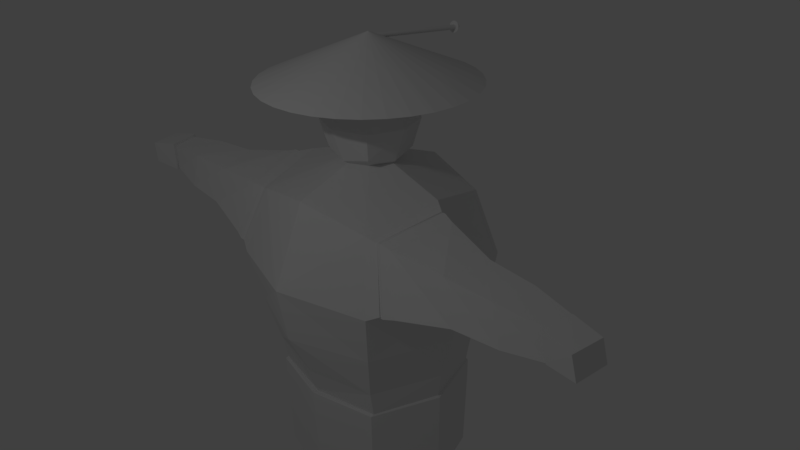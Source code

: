 # Source: Peng_Xianwen_Zombie_Student.blend  (saved by Blender 2.77.0; exported with 4.5.12 LTS)
import bpy
from mathutils import Matrix  # noqa: F401  (used for matrix-valued properties, if any)

bpy.ops.wm.read_factory_settings(use_empty=True)
scene = bpy.context.scene
scene.name = 'Scene'

# ---- collections
col_collection_1 = bpy.data.collections.new('Collection 1'); scene.collection.children.link(col_collection_1)

# ---- materials (node trees are filled in below, after node groups)
mat_material = bpy.data.materials.new('Material')
mat_material.alpha_threshold = 0.0
mat_material.use_transparent_shadow = False
mat_material.preview_render_type = 'FLAT'
mat_material.roughness = 0.5
mat_material.line_color = (0.0, 0.0, 0.0, 1.0)

# ---- material node trees

# ---- world
world_world = bpy.data.worlds.new('World'); scene.world = world_world
world_world.color = (0.05088, 0.05088, 0.05088)
world_world.use_sun_shadow = False
world_world.sun_shadow_jitter_overblur = 0.0
world_world.cycles.sampling_method = 'MANUAL'

# ---- cameras
cam_camera = bpy.data.cameras.new('Camera')
cam_camera.clip_end = 100.0
cam_camera.lens = 35.0
cam_camera.sensor_width = 32.0
cam_camera.sensor_height = 18.0
cam_camera.ortho_scale = 7.314
cam_camera.dof.focus_distance = 0.0
cam_camera.dof.aperture_fstop = 128.0

# ---- lights
light_lamp = bpy.data.lights.new('Lamp', 'POINT')
light_lamp.transmission_factor = 0.0
light_lamp.cutoff_distance = 30.0
light_lamp.energy = 100.0
light_lamp.shadow_buffer_clip_start = 1.001
light_lamp.shadow_soft_size = 0.1
light_lamp.shadow_maximum_resolution = 0.006
light_lamp.use_absolute_resolution = True

# ---- meshes
me_cube = bpy.data.meshes.new('Cube')
me_cube.from_pydata([(0.0006511, -0.006847, 1.622), (0.0006511, 0.8541, 1.534), (0.004625, -0.00701, 1.622), (0.004625, 0.854, 1.535), (0.008446, -0.007494, 1.624), (0.008446, 0.8535, 1.536), (0.01197, -0.008279, 1.625), (0.01197, 0.8527, 1.538), (0.01505, -0.009336, 1.628), (0.01505, 0.8516, 1.54), (0.01759, -0.01062, 1.63), (0.01759, 0.8503, 1.543), (0.01947, -0.01209, 1.634), (0.01947, 0.8489, 1.546), (0.02063, -0.01369, 1.637), (0.02063, 0.8473, 1.549), (0.02102, -0.01534, 1.641), (0.02102, 0.8456, 1.553), (0.02063, -0.017, 1.644), (0.02063, 0.844, 1.557), (0.01947, -0.0186, 1.648), (0.01947, 0.8424, 1.56), (0.01759, -0.02007, 1.651), (0.01759, 0.8409, 1.563), (0.01505, -0.02135, 1.654), (0.01505, 0.8396, 1.566), (0.01197, -0.02241, 1.656), (0.01197, 0.8386, 1.568), (0.008446, -0.0232, 1.658), (0.008446, 0.8378, 1.57), (0.004625, -0.02368, 1.659), (0.004625, 0.8373, 1.571), (0.0006511, -0.02384, 1.659), (0.0006511, 0.8371, 1.572), (-0.003323, -0.02368, 1.659), (-0.003323, 0.8373, 1.571), (-0.007144, -0.0232, 1.658), (-0.007144, 0.8378, 1.57), (-0.01067, -0.02241, 1.656), (-0.01067, 0.8386, 1.568), (-0.01375, -0.02135, 1.654), (-0.01375, 0.8396, 1.566), (-0.01629, -0.02007, 1.651), (-0.01629, 0.8409, 1.563), (-0.01817, -0.0186, 1.648), (-0.01817, 0.8424, 1.56), (-0.01933, -0.017, 1.644), (-0.01933, 0.844, 1.557), (-0.01972, -0.01534, 1.641), (-0.01972, 0.8456, 1.553), (-0.01933, -0.01369, 1.637), (-0.01933, 0.8473, 1.549), (-0.01817, -0.01209, 1.634), (-0.01817, 0.8489, 1.546), (-0.01629, -0.01062, 1.63), (-0.01629, 0.8503, 1.543), (-0.01375, -0.009336, 1.628), (-0.01375, 0.8516, 1.54), (-0.01067, -0.008279, 1.625), (-0.01067, 0.8527, 1.538), (-0.007144, -0.007494, 1.624), (-0.007144, 0.8535, 1.536), (-0.003323, -0.00701, 1.622), (-0.003323, 0.854, 1.535), (2.409e-07, 0.7946, 1.337), (0.155, 0.7793, 1.337), (0.3041, 0.7341, 1.337), (0.4414, 0.6607, 1.337), (0.5619, 0.5619, 1.337), (0.6607, 0.4414, 1.337), (0.7341, 0.3041, 1.337), (0.7793, 0.155, 1.337), (0.7946, 5.862e-08, 1.337), (0.003984, 1.425e-07, 1.676), (0.7793, -0.155, 1.337), (0.7341, -0.3041, 1.337), (0.6607, -0.4414, 1.337), (0.5619, -0.5619, 1.337), (0.4414, -0.6607, 1.337), (0.3041, -0.7341, 1.337), (0.155, -0.7793, 1.337), (-2.584e-07, -0.7946, 1.337), (-0.155, -0.7793, 1.337), (-0.3041, -0.7341, 1.337), (-0.4414, -0.6607, 1.337), (-0.5619, -0.5619, 1.337), (-0.6607, -0.4414, 1.337), (-0.7341, -0.3041, 1.337), (-0.7793, -0.155, 1.337), (-0.7946, 7.669e-07, 1.337), (-0.7793, 0.155, 1.337), (-0.7341, 0.3041, 1.337), (-0.6607, 0.4414, 1.337), (-0.5619, 0.5619, 1.337), (-0.4414, 0.6607, 1.337), (-0.3041, 0.7341, 1.337), (-0.155, 0.7793, 1.337), (-0.3458, 0.0, 1.073), (0.0, 0.3458, 1.073), (0.3458, 0.0, 1.073), (0.0, -0.3458, 1.073), (0.0, 0.0, 0.6611), (0.0, 0.0, 1.419), (-0.2525, -0.2525, 1.073), (-0.2525, 0.0, 1.326), (-0.2525, 0.2525, 1.073), (-0.2525, 0.0, 0.8208), (0.0, 0.2525, 1.326), (0.2525, 0.2525, 1.073), (0.0, 0.2525, 0.8208), (0.2525, 0.0, 1.326), (0.2525, -0.2525, 1.073), (0.2525, 0.0, 0.8208), (0.0, -0.2525, 1.326), (0.0, -0.2525, 0.8208), (-0.2086, -0.2086, 0.8647), (-0.2086, -0.2086, 1.282), (-0.2086, 0.2086, 0.8647), (-0.2086, 0.2086, 1.282), (0.2086, -0.2086, 0.8647), (0.2086, -0.2086, 1.282), (0.2086, 0.2086, 0.8647), (0.2086, 0.2086, 1.282), (0.9125, -2.791e-07, 0.0375), (0.148, -0.2573, -1.121), (0.717, -7.451e-08, -0.7295), (0.651, 0.651, 0.02172), (0.6708, -0.6708, 0.01737), (0.4282, 0.2194, -1.126), (0.4282, -0.2315, -1.126), (0.5097, -0.4854, -0.9342), (0.6611, -3.401e-07, 0.6611), (0.5097, 0.484, -0.9342), (0.5225, 0.5226, -0.7355), (0.5225, -0.5226, -0.7355), (0.5278, 0.5278, 0.5278), (0.5347, -0.5347, 0.5347), (0.6812, -5.363e-08, -0.9265), (0.148, 0.2403, -1.121), (0.4912, -0.001814, -1.121), (0.1057, -0.003052, -1.126), (0.1586, -0.1988, -1.817), (0.4195, 0.183, -1.821), (0.4195, -0.1969, -1.821), (0.1586, 0.1786, -1.817), (0.4572, -0.001775, -1.817), (0.1162, -0.003013, -1.821), (0.1377, -0.2578, -1.981), (0.4352, 0.2226, -1.985), (0.4407, -0.2555, -1.987), (0.1428, 0.2176, -1.98), (0.4802, -0.001545, -1.981), (0.09252, -0.003014, -1.985), (0.1459, -0.2597, -2.101), (0.4219, 0.2192, -2.099), (0.4321, -0.2576, -2.106), (0.1555, 0.2151, -2.096), (0.4347, -0.001507, -2.107), (0.1593, -0.01075, -2.101), (0.1831, -0.3831, -2.024), (0.3977, -0.3812, -2.03), (0.183, -0.3831, -2.106), (0.3976, -0.3812, -2.111), (0.2271, -0.4413, -2.063), (0.3547, -0.4402, -2.066), (0.2271, -0.4413, -2.112), (0.3763, -0.448, -2.106), (0.8194, -1.638e-07, -0.3767), (0.599, 0.599, -0.3801), (0.599, -0.599, -0.3801), (0.5103, -0.5104, -0.9442), (0.5103, 0.5104, -0.9442), (0.7012, -5.959e-08, -0.9374), (0.5103, -0.5104, -0.9442), (0.5103, 0.5104, -0.9442), (0.7012, -5.958e-08, -0.9374), (0.5103, -0.5104, -1.061), (0.5103, 0.5104, -1.061), (0.7012, -5.95e-08, -1.055), (0.4952, -0.4954, -1.724), (0.4952, 0.4954, -1.724), (0.685, -5.942e-08, -1.72), (0.9555, -0.1015, 0.104), (0.775, -0.6397, 0.07919), (0.7735, -0.07722, 0.6417), (0.6064, -0.5104, 0.5104), (0.9561, -0.09375, 0.09375), (0.7755, -0.6319, 0.06944), (0.7755, -0.06944, 0.6319), (0.6227, -0.5104, 0.5104), (0.9773, -0.09375, 0.09375), (0.7968, -0.6319, 0.06944), (0.7968, -0.06944, 0.6319), (0.6586, -0.5182, 0.5199), (1.043, -0.1129, 0.1129), (0.8929, -0.6148, 0.09871), (0.8771, -0.08864, 0.607), (0.733, -0.5064, 0.5054), (1.399, -0.1816, 0.1816), (1.3, -0.5329, 0.1883), (1.285, -0.1781, 0.5242), (1.194, -0.4945, 0.4927), (1.766, -0.2067, 0.2162), (1.655, -0.4994, 0.1941), (1.656, -0.1951, 0.5012), (1.565, -0.4848, 0.4788), (2.039, -0.2383, 0.2765), (1.988, -0.4338, 0.229), (2.009, -0.2534, 0.4569), (1.961, -0.4289, 0.4417), (1.951, -0.452, 0.2245), (1.924, -0.4767, 0.4457), (1.985, -0.2183, 0.2555), (1.958, -0.243, 0.4678), (2.185, -0.4891, 0.2366), (2.157, -0.5139, 0.4214), (2.219, -0.2554, 0.2635), (2.192, -0.2802, 0.4394), (-2.075e-11, 1.192e-07, -0.7891), (2.235e-08, -2.262e-07, 0.875), (-0.9125, -2.79e-07, 0.0375), (1.628e-08, -0.8906, 0.04687), (-0.148, -0.2573, -1.121), (-2.087e-10, 0.8906, 0.04687), (-0.699, -0.007772, -0.7237), (2.904e-21, 0.6486, -0.7349), (-0.6351, 0.6433, 0.02768), (0.01797, -0.6564, -0.7272), (-0.6708, -0.6708, 0.01737), (-0.4282, 0.2194, -1.126), (-0.4282, -0.2315, -1.126), (-0.5097, -0.4854, -0.9342), (-0.6611, -3.4e-07, 0.6611), (1.259e-09, 0.6389, 0.6389), (1.747e-08, -0.6389, 0.6389), (-0.5097, 0.484, -0.9342), (-0.5225, 0.5226, -0.7355), (-0.5225, -0.5226, -0.7355), (-1.023e-09, -0.5927, -0.9354), (5.322e-10, 0.5893, -0.9354), (-0.5278, 0.5278, 0.5278), (-0.5347, -0.5347, 0.5347), (-0.6812, -5.363e-08, -0.9265), (-8.746e-21, 1.134e-07, -0.942), (-0.148, 0.2403, -1.121), (-0.4912, -0.001814, -1.121), (-0.1057, -0.003052, -1.126), (-0.1586, -0.1988, -1.817), (-0.4195, 0.183, -1.821), (-0.4195, -0.1969, -1.821), (-0.1586, 0.1786, -1.817), (-0.4572, -0.001775, -1.817), (-0.1162, -0.003013, -1.821), (-0.1377, -0.2578, -1.981), (-0.4352, 0.2226, -1.985), (-0.4407, -0.2555, -1.987), (-0.1428, 0.2176, -1.98), (-0.4802, -0.001545, -1.981), (-0.09252, -0.003014, -1.985), (-0.1459, -0.2597, -2.101), (-0.4219, 0.2192, -2.099), (-0.4321, -0.2576, -2.106), (-0.1555, 0.2151, -2.096), (-0.4347, -0.001507, -2.107), (-0.1376, -0.002976, -2.109), (-0.1831, -0.3831, -2.024), (-0.3977, -0.3812, -2.03), (-0.183, -0.3831, -2.106), (-0.3976, -0.3812, -2.111), (-0.2271, -0.4413, -2.063), (-0.3547, -0.4402, -2.066), (-0.2271, -0.4413, -2.112), (-0.3547, -0.4402, -2.115), (-0.8194, -1.637e-07, -0.3767), (2.329e-09, -0.8194, -0.3767), (-2.937e-10, 0.8194, -0.3767), (-0.599, 0.599, -0.3801), (-0.599, -0.599, -0.3801), (-0.5103, -0.5104, -0.9442), (-0.5103, 0.5104, -0.9442), (0.0, -0.6361, -0.938), (0.0, 0.6361, -0.938), (-0.7012, -5.959e-08, -0.9374), (-2.186e-21, 1.192e-07, -0.9435), (-0.5103, -0.5104, -0.9442), (-0.5103, 0.5104, -0.9442), (0.0, -0.6361, -0.938), (0.0, 0.6361, -0.938), (-0.7012, -5.958e-08, -0.9374), (1.722e-10, 1.192e-07, -0.9435), (-0.5103, -0.5104, -1.061), (-0.5103, 0.5104, -1.061), (1.583e-09, -0.6361, -1.032), (2.933e-09, 0.6361, -1.032), (-0.7012, -5.95e-08, -1.055), (4.186e-09, 1.193e-07, -1.061), (-0.4952, -0.4954, -1.724), (-0.4952, 0.4954, -1.724), (5.718e-09, -0.6076, -1.759), (6.471e-09, 0.6076, -1.759), (-0.685, -5.942e-08, -1.72), (1.377e-08, 1.195e-07, -1.724), (-0.9398, -0.09375, 0.09375), (-0.7592, -0.6319, 0.06944), (-0.7592, -0.06944, 0.6319), (-0.6064, -0.5104, 0.5104), (-0.9561, -0.09375, 0.09375), (-0.7755, -0.6319, 0.06944), (-0.7755, -0.06944, 0.6319), (-0.6227, -0.5104, 0.5104), (-0.9773, -0.09375, 0.09375), (-0.7968, -0.6319, 0.06944), (-0.7968, -0.06944, 0.6319), (-0.644, -0.5104, 0.5104), (-1.043, -0.1129, 0.1129), (-0.8771, -0.607, 0.08864), (-0.8771, -0.08864, 0.607), (-0.733, -0.5064, 0.5054), (-1.399, -0.1816, 0.1816), (-1.285, -0.5252, 0.1772), (-1.285, -0.1781, 0.5242), (-1.18, -0.4868, 0.4818), (-1.751, -0.1989, 0.2037), (-1.655, -0.4994, 0.1941), (-1.656, -0.1951, 0.5012), (-1.565, -0.4848, 0.4788), (-2.031, -0.239, 0.263), (-1.984, -0.4379, 0.239), (-2.003, -0.2622, 0.4657), (-1.976, -0.4449, 0.4438), (-1.988, -0.452, 0.2245), (-1.96, -0.4767, 0.4671), (-2.022, -0.2183, 0.2555), (-1.994, -0.243, 0.4893), (-2.247, -0.4891, 0.2366), (-2.219, -0.5139, 0.4214), (-2.281, -0.2554, 0.2635), (-2.253, -0.2802, 0.4394), (0.002028, 0.8205, 1.515), (0.01048, 0.8207, 1.515), (0.01861, 0.8211, 1.518), (0.02609, 0.8217, 1.522), (0.03265, 0.8226, 1.527), (0.03802, 0.8236, 1.534), (0.04201, 0.8248, 1.541), (0.04445, 0.8261, 1.549), (0.04526, 0.8275, 1.557), (0.001928, 0.887, 1.552), (0.04441, 0.8288, 1.566), (0.04192, 0.8301, 1.574), (0.03789, 0.8313, 1.581), (0.03249, 0.8324, 1.588), (0.0259, 0.8333, 1.593), (0.0184, 0.8339, 1.597), (0.01026, 0.8343, 1.599), (0.001799, 0.8344, 1.6), (-0.006657, 0.8343, 1.599), (-0.01478, 0.8339, 1.597), (-0.02227, 0.8333, 1.593), (-0.02882, 0.8324, 1.588), (-0.0342, 0.8313, 1.581), (-0.03818, 0.8301, 1.574), (-0.04063, 0.8288, 1.566), (-0.04144, 0.8275, 1.557), (-0.04058, 0.8261, 1.549), (-0.03809, 0.8248, 1.541), (-0.03407, 0.8236, 1.533), (-0.02866, 0.8226, 1.527), (-0.02208, 0.8217, 1.522), (-0.01457, 0.8211, 1.518), (-0.006431, 0.8207, 1.515)], [], [(0, 1, 3, 2), (2, 3, 5, 4), (4, 5, 7, 6), (6, 7, 9, 8), (8, 9, 11, 10), (10, 11, 13, 12), (12, 13, 15, 14), (14, 15, 17, 16), (16, 17, 19, 18), (18, 19, 21, 20), (20, 21, 23, 22), (22, 23, 25, 24), (24, 25, 27, 26), (26, 27, 29, 28), (28, 29, 31, 30), (30, 31, 33, 32), (32, 33, 35, 34), (34, 35, 37, 36), (36, 37, 39, 38), (38, 39, 41, 40), (40, 41, 43, 42), (42, 43, 45, 44), (44, 45, 47, 46), (46, 47, 49, 48), (48, 49, 51, 50), (50, 51, 53, 52), (52, 53, 55, 54), (54, 55, 57, 56), (56, 57, 59, 58), (58, 59, 61, 60), (3, 1, 63, 61, 59, 57, 55, 53, 51, 49, 47, 45, 43, 41, 39, 37, 35, 33, 31, 29, 27, 25, 23, 21, 19, 17, 15, 13, 11, 9, 7, 5), (60, 61, 63, 62), (62, 63, 1, 0), (0, 2, 4, 6, 8, 10, 12, 14, 16, 18, 20, 22, 24, 26, 28, 30, 32, 34, 36, 38, 40, 42, 44, 46, 48, 50, 52, 54, 56, 58, 60, 62), (64, 73, 65), (65, 73, 66), (66, 73, 67), (67, 73, 68), (68, 73, 69), (69, 73, 70), (70, 73, 71), (71, 73, 72), (72, 73, 74), (74, 73, 75), (75, 73, 76), (76, 73, 77), (77, 73, 78), (78, 73, 79), (79, 73, 80), (80, 73, 81), (81, 73, 82), (82, 73, 83), (83, 73, 84), (84, 73, 85), (85, 73, 86), (86, 73, 87), (87, 73, 88), (88, 73, 89), (89, 73, 90), (90, 73, 91), (91, 73, 92), (92, 73, 93), (93, 73, 94), (94, 73, 95), (95, 73, 96), (96, 73, 64), (64, 65, 66, 67, 68, 69, 70, 71, 72, 74, 75, 76, 77, 78, 79, 80, 81, 82, 83, 84, 85, 86, 87, 88, 89, 90, 91, 92, 93, 94, 95, 96), (97, 103, 116, 104), (97, 104, 118, 105), (97, 105, 117, 106), (97, 106, 115, 103), (98, 105, 118, 107), (98, 107, 122, 108), (98, 108, 121, 109), (98, 109, 117, 105), (99, 108, 122, 110), (99, 110, 120, 111), (99, 111, 119, 112), (99, 112, 121, 108), (100, 111, 120, 113), (100, 113, 116, 103), (100, 103, 115, 114), (100, 114, 119, 111), (101, 114, 115, 106), (101, 106, 117, 109), (101, 109, 121, 112), (101, 112, 119, 114), (102, 113, 120, 110), (102, 110, 122, 107), (102, 107, 118, 104), (102, 104, 116, 113), (125, 134, 130, 137), (129, 124, 141, 143), (138, 128, 142, 144), (219, 131, 135, 233), (130, 238, 124, 129), (132, 137, 139, 128), (219, 234, 136, 131), (167, 125, 133, 168), (123, 126, 135, 131), (123, 131, 184, 182), (167, 169, 134, 125), (274, 227, 134, 169), (221, 127, 136, 234), (225, 133, 132, 239), (133, 125, 137, 132), (238, 243, 140, 124), (239, 132, 128, 138), (137, 130, 129, 139), (243, 239, 138, 140), (223, 233, 135, 126), (275, 168, 133, 225), (134, 227, 238, 130), (146, 144, 150, 152), (143, 141, 147, 149), (128, 139, 145, 142), (124, 140, 146, 141), (139, 129, 143, 145), (140, 138, 144, 146), (150, 148, 154, 156), (148, 151, 157, 154), (141, 146, 152, 147), (145, 143, 149, 151), (142, 145, 151, 148), (144, 142, 148, 150), (158, 156, 154, 157), (158, 157, 155, 153), (155, 149, 160, 162), (152, 150, 156, 158), (147, 152, 158, 153), (151, 149, 155, 157), (162, 160, 164, 166), (149, 147, 159, 160), (147, 153, 161, 159), (153, 155, 162, 161), (164, 163, 165, 166), (161, 162, 166, 165), (159, 161, 165, 163), (160, 159, 163, 164), (223, 126, 168, 275), (221, 274, 169, 127), (123, 127, 169, 167), (123, 167, 168, 126), (132, 137, 172, 171), (130, 238, 280, 170), (130, 137, 172, 170), (132, 239, 281, 171), (171, 281, 287, 174), (171, 172, 175, 174), (170, 280, 286, 173), (170, 172, 175, 173), (173, 175, 178, 176), (174, 287, 293, 177), (174, 175, 178, 177), (173, 286, 292, 176), (177, 293, 299, 180), (177, 178, 181, 180), (176, 292, 298, 179), (176, 178, 181, 179), (185, 183, 187, 189), (127, 123, 182, 183), (131, 136, 185, 184), (136, 127, 183, 185), (188, 189, 193, 192), (182, 184, 188, 186), (184, 185, 189, 188), (183, 182, 186, 187), (193, 191, 195, 197), (187, 186, 190, 191), (189, 187, 191, 193), (186, 188, 192, 190), (194, 196, 200, 198), (190, 192, 196, 194), (192, 193, 197, 196), (191, 190, 194, 195), (200, 201, 205, 204), (196, 197, 201, 200), (195, 194, 198, 199), (197, 195, 199, 201), (205, 203, 207, 209), (199, 198, 202, 203), (201, 199, 203, 205), (198, 200, 204, 202), (206, 208, 209, 207), (202, 204, 208, 206), (204, 205, 209, 208), (203, 202, 206, 207), (211, 213, 212, 210), (213, 217, 216, 212), (217, 215, 214, 216), (215, 211, 210, 214), (210, 212, 216, 214), (215, 217, 213, 211), (224, 242, 231, 237), (218, 243, 239, 225), (230, 249, 247, 222), (244, 250, 248, 229), (219, 233, 240, 232), (231, 230, 222, 238), (235, 229, 245, 242), (219, 232, 241, 234), (273, 276, 236, 224), (220, 232, 240, 226), (220, 302, 304, 232), (273, 224, 237, 277), (274, 277, 237, 227), (221, 234, 241, 228), (225, 239, 235, 236), (236, 235, 242, 224), (238, 222, 246, 243), (239, 244, 229, 235), (242, 245, 230, 231), (243, 246, 244, 239), (223, 226, 240, 233), (275, 225, 236, 276), (227, 238, 243, 218), (237, 231, 238, 227), (252, 258, 256, 250), (249, 255, 253, 247), (229, 248, 251, 245), (222, 247, 252, 246), (245, 251, 249, 230), (246, 252, 250, 244), (256, 262, 260, 254), (254, 260, 263, 257), (247, 253, 258, 252), (251, 257, 255, 249), (248, 254, 257, 251), (250, 256, 254, 248), (264, 263, 260, 262), (264, 259, 261, 263), (261, 268, 266, 255), (258, 264, 262, 256), (253, 259, 264, 258), (257, 263, 261, 255), (268, 272, 270, 266), (255, 266, 265, 253), (253, 265, 267, 259), (259, 267, 268, 261), (270, 272, 271, 269), (267, 271, 272, 268), (265, 269, 271, 267), (266, 270, 269, 265), (223, 275, 276, 226), (221, 228, 277, 274), (220, 273, 277, 228), (220, 226, 276, 273), (235, 279, 282, 242), (231, 278, 280, 238), (239, 281, 283, 243), (231, 278, 282, 242), (238, 280, 283, 243), (235, 279, 281, 239), (279, 285, 287, 281), (279, 285, 288, 282), (278, 284, 286, 280), (278, 284, 288, 282), (280, 286, 289, 283), (281, 287, 289, 283), (284, 290, 294, 288), (286, 292, 295, 289), (287, 293, 295, 289), (285, 291, 293, 287), (285, 291, 294, 288), (284, 290, 292, 286), (291, 297, 299, 293), (291, 297, 300, 294), (290, 296, 298, 292), (290, 296, 300, 294), (292, 298, 301, 295), (293, 299, 301, 295), (305, 309, 307, 303), (228, 303, 302, 220), (232, 304, 305, 241), (241, 305, 303, 228), (308, 312, 313, 309), (302, 306, 308, 304), (304, 308, 309, 305), (303, 307, 306, 302), (313, 317, 315, 311), (307, 311, 310, 306), (309, 313, 311, 307), (306, 310, 312, 308), (314, 318, 320, 316), (310, 314, 316, 312), (312, 316, 317, 313), (311, 315, 314, 310), (320, 324, 325, 321), (316, 320, 321, 317), (315, 319, 318, 314), (317, 321, 319, 315), (325, 329, 327, 323), (319, 323, 322, 318), (321, 325, 323, 319), (318, 322, 324, 320), (326, 327, 329, 328), (322, 326, 328, 324), (324, 328, 329, 325), (323, 327, 326, 322), (331, 330, 332, 333), (333, 332, 336, 337), (337, 336, 334, 335), (335, 334, 330, 331), (330, 334, 336, 332), (335, 331, 333, 337), (338, 347, 339), (339, 347, 340), (340, 347, 341), (341, 347, 342), (342, 347, 343), (343, 347, 344), (344, 347, 345), (345, 347, 346), (346, 347, 348), (348, 347, 349), (349, 347, 350), (350, 347, 351), (351, 347, 352), (352, 347, 353), (353, 347, 354), (354, 347, 355), (355, 347, 356), (356, 347, 357), (357, 347, 358), (358, 347, 359), (359, 347, 360), (360, 347, 361), (361, 347, 362), (362, 347, 363), (363, 347, 364), (364, 347, 365), (365, 347, 366), (366, 347, 367), (367, 347, 368), (368, 347, 369), (369, 347, 370), (370, 347, 338), (338, 339, 340, 341, 342, 343, 344, 345, 346, 348, 349, 350, 351, 352, 353, 354, 355, 356, 357, 358, 359, 360, 361, 362, 363, 364, 365, 366, 367, 368, 369, 370), (298, 301, 299, 180, 181, 179)])
_uv = me_cube.uv_layers.new(name='UVMap')
_uv.uv.foreach_set('vector', [0.0, 0.0, 0.0, 0.0, 0.0, 0.0, 0.0, 0.0, 0.0, 0.0, 0.0, 0.0, 0.0, 0.0, 0.0, 0.0, 0.0, 0.0, 0.0, 0.0, 0.0, 0.0, 0.0, 0.0, 0.0, 0.0, 0.0, 0.0, 0.0, 0.0, 0.0, 0.0, 0.0, 0.0, 0.0, 0.0, 0.0, 0.0, 0.0, 0.0, 0.0, 0.0, 0.0, 0.0, 0.0, 0.0, 0.0, 0.0, 0.0, 0.0, 0.0, 0.0, 0.0, 0.0, 0.0, 0.0, 0.0, 0.0, 0.0, 0.0, 0.0, 0.0, 0.0, 0.0, 0.0, 0.0, 0.0, 0.0, 0.0, 0.0, 0.0, 0.0, 0.0, 0.0, 0.0, 0.0, 0.0, 0.0, 0.0, 0.0, 0.0, 0.0, 0.0, 0.0, 0.0, 0.0, 0.0, 0.0, 0.0, 0.0, 0.0, 0.0, 0.0, 0.0, 0.0, 0.0, 0.0, 0.0, 0.0, 0.0, 0.0, 0.0, 0.0, 0.0, 0.0, 0.0, 0.0, 0.0, 0.0, 0.0, 0.0, 0.0, 0.0, 0.0, 0.0, 0.0, 0.0, 0.0, 0.0, 0.0, 0.0, 0.0, 0.0, 0.0, 0.0, 0.0, 0.0, 0.0, 0.0, 0.0, 0.0, 0.0, 0.0, 0.0, 0.0, 0.0, 0.0, 0.0, 0.0, 0.0, 0.0, 0.0, 0.0, 0.0, 0.0, 0.0, 0.0, 0.0, 0.0, 0.0, 0.0, 0.0, 0.0, 0.0, 0.0, 0.0, 0.0, 0.0, 0.0, 0.0, 0.0, 0.0, 0.0, 0.0, 0.0, 0.0, 0.0, 0.0, 0.0, 0.0, 0.0, 0.0, 0.0, 0.0, 0.0, 0.0, 0.0, 0.0, 0.0, 0.0, 0.0, 0.0, 0.0, 0.0, 0.0, 0.0, 0.0, 0.0, 0.0, 0.0, 0.0, 0.0, 0.0, 0.0, 0.0, 0.0, 0.0, 0.0, 0.0, 0.0, 0.0, 0.0, 0.0, 0.0, 0.0, 0.0, 0.0, 0.0, 0.0, 0.0, 0.0, 0.0, 0.0, 0.0, 0.0, 0.0, 0.0, 0.0, 0.0, 0.0, 0.0, 0.0, 0.0, 0.0, 0.0, 0.0, 0.0, 0.0, 0.0, 0.0, 0.0, 0.0, 0.0, 0.0, 0.0, 0.0, 0.0, 0.0, 0.0, 0.0, 0.0, 0.0, 0.0, 0.0, 0.0, 0.0, 0.0, 0.0, 0.0, 0.0, 0.0, 0.0, 0.0, 0.0, 0.0, 0.0, 0.0, 0.0, 0.0, 0.0, 0.0, 0.0, 0.0, 0.0, 0.0, 0.0, 0.0, 0.0, 0.0, 0.0, 0.0, 0.0, 0.0, 0.0, 0.0, 0.0, 0.0, 0.0, 0.0, 0.0, 0.0, 0.0, 0.0, 0.0, 0.0, 0.0, 0.0, 0.0, 0.0, 0.0, 0.0, 0.0, 0.0, 0.0, 0.0, 0.0, 0.0, 0.0, 0.0, 0.0, 0.0, 0.0, 0.0, 0.0, 0.0, 0.0, 0.0, 0.0, 0.0, 0.0, 0.0, 0.0, 0.0, 0.0, 0.0, 0.0, 0.0, 0.0, 0.0, 0.0, 0.0, 0.0, 0.0, 0.0, 0.0, 0.0, 0.0, 0.0, 0.0, 0.0, 0.0, 0.0, 0.0, 0.0, 0.0, 0.0, 0.0, 0.0, 0.0, 0.0, 0.0, 0.0, 0.0, 0.0, 0.0, 0.0, 0.0, 0.0, 0.0, 0.0, 0.0, 0.0, 0.0, 0.0, 0.0, 0.0, 0.0, 0.0, 0.0, 0.0, 0.0, 0.0, 0.0, 0.0, 0.0, 0.0, 0.0, 0.0, 0.0, 0.0, 0.0, 0.0, 0.0, 0.0, 0.0, 0.0, 0.0, 0.0, 0.0, 0.0, 0.0, 0.0, 0.0, 0.0, 0.1416, 0.6252, 0.1208, 0.5067, 0.1631, 0.6192, 0.1631, 0.6192, 0.1208, 0.5067, 0.1832, 0.6094, 0.1832, 0.6094, 0.1208, 0.5067, 0.201, 0.596, 0.201, 0.596, 0.1208, 0.5067, 0.2161, 0.5796, 0.2161, 0.5796, 0.1208, 0.5067, 0.2279, 0.5607, 0.2279, 0.5607, 0.1208, 0.5067, 0.236, 0.5399, 0.236, 0.5399, 0.1208, 0.5067, 0.2401, 0.5179, 0.2401, 0.5179, 0.1208, 0.5067, 0.2401, 0.4956, 0.2401, 0.4956, 0.1208, 0.5067, 0.236, 0.4737, 0.236, 0.4737, 0.1208, 0.5067, 0.2279, 0.4529, 0.2279, 0.4529, 0.1208, 0.5067, 0.2161, 0.434, 0.2161, 0.434, 0.1208, 0.5067, 0.201, 0.4176, 0.201, 0.4176, 0.1208, 0.5067, 0.1832, 0.4042, 0.1832, 0.4042, 0.1208, 0.5067, 0.1631, 0.3943, 0.1631, 0.3943, 0.1208, 0.5067, 0.1416, 0.3884, 0.1416, 0.3884, 0.1208, 0.5067, 0.1194, 0.3864, 0.0793, 0.3938, 0.1208, 0.5067, 0.05912, 0.4034, 0.05912, 0.4034, 0.1208, 0.5067, 0.04105, 0.4164, 0.04105, 0.4164, 0.1208, 0.5067, 0.02571, 0.4326, 0.02571, 0.4326, 0.1208, 0.5067, 0.01362, 0.4514, 0.01362, 0.4514, 0.1208, 0.5067, 0.005197, 0.472, 0.005197, 0.472, 0.1208, 0.5067, 0.0007377, 0.4939, 0.0007377, 0.4939, 0.1208, 0.5067, 0.0003925, 0.5162, 0.0003925, 0.5162, 0.1208, 0.5067, 0.004173, 0.5382, 0.004173, 0.5382, 0.1208, 0.5067, 0.01195, 0.5591, 0.01195, 0.5591, 0.1208, 0.5067, 0.02346, 0.5782, 0.02346, 0.5782, 0.1208, 0.5067, 0.03829, 0.5948, 0.03829, 0.5948, 0.1208, 0.5067, 0.05595, 0.6085, 0.05595, 0.6085, 0.1208, 0.5067, 0.07582, 0.6186, 0.07582, 0.6186, 0.1208, 0.5067, 0.09723, 0.6249, 0.09723, 0.6249, 0.1208, 0.5067, 0.1194, 0.6271, 0.1194, 0.6271, 0.1208, 0.5067, 0.1416, 0.6252, 0.6341, 0.01328, 0.6547, 0.004744, 0.6766, 0.0003925, 0.6989, 0.0003926, 0.7208, 0.004745, 0.7414, 0.01328, 0.7599, 0.02567, 0.7757, 0.04145, 0.7881, 0.05999, 0.7966, 0.0806, 0.801, 0.1025, 0.801, 0.1248, 0.7966, 0.1467, 0.7881, 0.1673, 0.7757, 0.1858, 0.7599, 0.2016, 0.7414, 0.214, 0.7208, 0.2225, 0.6989, 0.2269, 0.6766, 0.2269, 0.6547, 0.2225, 0.6341, 0.214, 0.6155, 0.2016, 0.5998, 0.1858, 0.5874, 0.1673, 0.5788, 0.1467, 0.5745, 0.1248, 0.5745, 0.1025, 0.5788, 0.0806, 0.5874, 0.05999, 0.5998, 0.04145, 0.6155, 0.02567, 0.8116, 0.4796, 0.8482, 0.4219, 0.8961, 0.507, 0.8178, 0.499, 0.8116, 0.4796, 0.8178, 0.499, 0.8042, 0.4967, 0.8001, 0.489, 0.8116, 0.4796, 0.8001, 0.489, 0.7954, 0.4836, 0.7961, 0.4749, 0.8116, 0.4796, 0.7961, 0.4749, 0.795, 0.4575, 0.8482, 0.4219, 0.7925, 0.4935, 0.8001, 0.489, 0.8042, 0.4967, 0.7967, 0.5019, 0.7925, 0.4935, 0.7967, 0.5019, 0.7881, 0.5048, 0.7844, 0.4969, 0.7925, 0.4935, 0.7844, 0.4969, 0.7829, 0.4899, 0.7887, 0.4859, 0.7925, 0.4935, 0.7887, 0.4859, 0.7954, 0.4836, 0.8001, 0.489, 0.77, 0.5006, 0.7844, 0.4969, 0.7881, 0.5048, 0.7819, 0.5171, 0.77, 0.5006, 0.7819, 0.5171, 0.7417, 0.5847, 0.7018, 0.4955, 0.77, 0.5006, 0.7018, 0.4955, 0.7621, 0.4741, 0.7754, 0.4853, 0.77, 0.5006, 0.7754, 0.4853, 0.7829, 0.4899, 0.7844, 0.4969, 0.8403, 0.1189, 0.8778, 0.1279, 0.8669, 0.1571, 0.8358, 0.1572, 0.8403, 0.1189, 0.8358, 0.1572, 0.8055, 0.1498, 0.8018, 0.1189, 0.7386, 0.3864, 0.8482, 0.4219, 0.795, 0.4575, 0.7751, 0.4589, 0.7386, 0.3864, 0.7751, 0.4589, 0.7621, 0.4741, 0.7018, 0.4955, 0.7847, 0.478, 0.7751, 0.4589, 0.795, 0.4575, 0.7961, 0.4749, 0.7847, 0.478, 0.7961, 0.4749, 0.7954, 0.4836, 0.7887, 0.4859, 0.7847, 0.478, 0.7887, 0.4859, 0.7829, 0.4899, 0.7754, 0.4853, 0.7847, 0.478, 0.7754, 0.4853, 0.7621, 0.4741, 0.7751, 0.4589, 0.8049, 0.5181, 0.8384, 0.5847, 0.7417, 0.5847, 0.7819, 0.5171, 0.8049, 0.5181, 0.7819, 0.5171, 0.7881, 0.5048, 0.7967, 0.5019, 0.8049, 0.5181, 0.7967, 0.5019, 0.8042, 0.4967, 0.8178, 0.499, 0.8049, 0.5181, 0.8178, 0.499, 0.8961, 0.507, 0.8384, 0.5847, 0.4626, 0.3313, 0.5547, 0.3371, 0.548, 0.3697, 0.463, 0.3643, 0.5617, 0.7963, 0.5191, 0.7773, 0.54, 0.6804, 0.5748, 0.6825, 0.6432, 0.4799, 0.6609, 0.5198, 0.5861, 0.5824, 0.5594, 0.5549, 0.2863, 0.09954, 0.3867, 0.1132, 0.3445, 0.1778, 0.2865, 0.1762, 0.5389, 0.845, 0.4675, 0.8119, 0.5191, 0.7773, 0.5617, 0.7963, 0.6797, 0.8078, 0.6127, 0.8353, 0.6037, 0.7953, 0.6374, 0.7861, 0.2863, 0.09954, 0.2861, 0.0003925, 0.3779, 0.01836, 0.3867, 0.1132, 0.4614, 0.2726, 0.4626, 0.3313, 0.3731, 0.3393, 0.3681, 0.2852, 0.4543, 0.2031, 0.3612, 0.2357, 0.3445, 0.1778, 0.3867, 0.1132, 0.4597, 0.5498, 0.2971, 0.6273, 0.3286, 0.5816, 0.4375, 0.5298, 0.4614, 0.2726, 0.565, 0.2762, 0.5547, 0.3371, 0.4626, 0.3313, 0.781, 0.914, 0.7836, 0.8595, 0.8585, 0.8523, 0.8705, 0.9045, 0.3421, 0.8458, 0.4419, 0.8623, 0.414, 0.9362, 0.3345, 0.9377, 0.2869, 0.3523, 0.3731, 0.3393, 0.379, 0.3714, 0.2944, 0.3857, 0.3731, 0.3393, 0.4626, 0.3313, 0.463, 0.3643, 0.379, 0.3714, 0.5619, 0.3864, 0.624, 0.4334, 0.6096, 0.4579, 0.5787, 0.4378, 0.701, 0.456, 0.701, 0.5173, 0.6609, 0.5198, 0.6432, 0.4799, 0.6127, 0.8353, 0.5389, 0.845, 0.5617, 0.7963, 0.6037, 0.7953, 0.624, 0.4334, 0.701, 0.456, 0.6432, 0.4799, 0.6096, 0.4579, 0.2867, 0.2394, 0.2865, 0.1762, 0.3445, 0.1778, 0.3612, 0.2357, 0.2868, 0.291, 0.3681, 0.2852, 0.3731, 0.3393, 0.2869, 0.3523, 0.8585, 0.8523, 0.7836, 0.8595, 0.7809, 0.8282, 0.8557, 0.8233, 0.5399, 0.5358, 0.5594, 0.5549, 0.5435, 0.5721, 0.5238, 0.5511, 0.5748, 0.6825, 0.54, 0.6804, 0.5383, 0.6591, 0.5733, 0.659, 0.6374, 0.7861, 0.6037, 0.7953, 0.6034, 0.6854, 0.6303, 0.6856, 0.5787, 0.4378, 0.6096, 0.4579, 0.5399, 0.5358, 0.5205, 0.516, 0.6037, 0.7953, 0.5617, 0.7963, 0.5748, 0.6825, 0.6034, 0.6854, 0.6096, 0.4579, 0.6432, 0.4799, 0.5594, 0.5549, 0.5399, 0.5358, 0.5435, 0.5721, 0.5703, 0.6014, 0.5573, 0.6108, 0.5325, 0.5833, 0.6353, 0.6628, 0.6052, 0.6636, 0.6063, 0.6471, 0.6347, 0.6473, 0.5205, 0.516, 0.5399, 0.5358, 0.5238, 0.5511, 0.4993, 0.5273, 0.6034, 0.6854, 0.5748, 0.6825, 0.5733, 0.659, 0.6052, 0.6636, 0.6303, 0.6856, 0.6034, 0.6854, 0.6052, 0.6636, 0.6353, 0.6628, 0.5594, 0.5549, 0.5861, 0.5824, 0.5703, 0.6014, 0.5435, 0.5721, 0.6046, 0.6116, 0.6348, 0.6116, 0.6347, 0.6473, 0.6063, 0.6471, 0.6046, 0.6116, 0.6063, 0.6471, 0.5782, 0.6441, 0.5714, 0.6142, 0.5782, 0.6441, 0.5733, 0.659, 0.5642, 0.6466, 0.5669, 0.6408, 0.5238, 0.5511, 0.5435, 0.5721, 0.5325, 0.5833, 0.5103, 0.5625, 0.4993, 0.5273, 0.5238, 0.5511, 0.5103, 0.5625, 0.4875, 0.5381, 0.6052, 0.6636, 0.5733, 0.659, 0.5782, 0.6441, 0.6063, 0.6471, 0.5669, 0.6408, 0.5642, 0.6466, 0.5618, 0.6416, 0.5632, 0.64, 0.5733, 0.659, 0.5383, 0.6591, 0.5438, 0.6438, 0.5642, 0.6466, 0.4993, 0.5273, 0.4875, 0.5381, 0.4749, 0.5263, 0.4827, 0.5187, 0.5714, 0.6142, 0.5782, 0.6441, 0.5669, 0.6408, 0.558, 0.6228, 0.5618, 0.6416, 0.5507, 0.6364, 0.5544, 0.6307, 0.5632, 0.64, 0.558, 0.6228, 0.5669, 0.6408, 0.5632, 0.64, 0.5544, 0.6307, 0.4827, 0.5187, 0.4749, 0.5263, 0.4675, 0.5199, 0.4722, 0.5153, 0.5642, 0.6466, 0.5438, 0.6438, 0.5507, 0.6364, 0.5618, 0.6416, 0.2867, 0.2394, 0.3612, 0.2357, 0.3681, 0.2852, 0.2868, 0.291, 0.7816, 0.975, 0.781, 0.914, 0.8705, 0.9045, 0.8821, 0.9622, 0.4543, 0.2031, 0.5737, 0.2079, 0.565, 0.2762, 0.4614, 0.2726, 0.4543, 0.2031, 0.4614, 0.2726, 0.3681, 0.2852, 0.3612, 0.2357, 0.9071, 0.3487, 0.8366, 0.3698, 0.8366, 0.373, 0.9111, 0.3496, 0.8777, 0.2073, 0.8031, 0.2073, 0.8018, 0.2012, 0.877, 0.2035, 0.766, 0.3487, 0.8366, 0.3698, 0.8366, 0.373, 0.7622, 0.3496, 0.8381, 0.3804, 0.7636, 0.3804, 0.7622, 0.3738, 0.8374, 0.3764, 0.5745, 0.3857, 0.5745, 0.3857, 0.5745, 0.3857, 0.5745, 0.3857, 0.5745, 0.3857, 0.5745, 0.3857, 0.5745, 0.3857, 0.5745, 0.3857, 0.5745, 0.3857, 0.5745, 0.3857, 0.5745, 0.3857, 0.5745, 0.3857, 0.5745, 0.3857, 0.5745, 0.3857, 0.5745, 0.3857, 0.5745, 0.3857, 0.997, 0.1166, 0.9996, 0.1947, 0.9829, 0.1949, 0.9802, 0.117, 0.9993, 0.2726, 0.9996, 0.3479, 0.9862, 0.3478, 0.9825, 0.2727, 0.9993, 0.2726, 0.9996, 0.1947, 0.9829, 0.1949, 0.9825, 0.2727, 0.877, 0.1172, 0.8018, 0.1181, 0.8018, 0.1047, 0.877, 0.1004, 0.9825, 0.2727, 0.9862, 0.3478, 0.8818, 0.3456, 0.8878, 0.2729, 0.9825, 0.2727, 0.9829, 0.1949, 0.8875, 0.1966, 0.8878, 0.2729, 0.877, 0.1004, 0.8018, 0.1047, 0.8027, 0.0003925, 0.8754, 0.005439, 0.9802, 0.117, 0.9829, 0.1949, 0.8875, 0.1966, 0.8851, 0.1205, 0.2761, 0.4111, 0.4436, 0.4228, 0.4424, 0.4264, 0.2829, 0.4162, 0.4668, 0.3864, 0.4597, 0.5498, 0.4375, 0.5298, 0.4436, 0.4228, 0.2971, 0.6273, 0.2409, 0.3864, 0.2761, 0.4111, 0.3286, 0.5816, 0.2409, 0.3864, 0.4668, 0.3864, 0.4436, 0.4228, 0.2761, 0.4111, 0.3319, 0.5785, 0.2829, 0.4162, 0.2981, 0.4285, 0.3377, 0.571, 0.4375, 0.5298, 0.3286, 0.5816, 0.3319, 0.5785, 0.4361, 0.528, 0.3286, 0.5816, 0.2761, 0.4111, 0.2829, 0.4162, 0.3319, 0.5785, 0.4436, 0.4228, 0.4375, 0.5298, 0.4361, 0.528, 0.4424, 0.4264, 0.2981, 0.4285, 0.4381, 0.4331, 0.4231, 0.4546, 0.3247, 0.4482, 0.4424, 0.4264, 0.4361, 0.528, 0.4324, 0.5253, 0.4381, 0.4331, 0.2829, 0.4162, 0.4424, 0.4264, 0.4381, 0.4331, 0.2981, 0.4285, 0.4361, 0.528, 0.3319, 0.5785, 0.3377, 0.571, 0.4324, 0.5253, 0.4228, 0.5185, 0.3544, 0.5493, 0.3937, 0.5089, 0.4029, 0.5048, 0.4324, 0.5253, 0.3377, 0.571, 0.3544, 0.5493, 0.4228, 0.5185, 0.3377, 0.571, 0.2981, 0.4285, 0.3247, 0.4482, 0.3544, 0.5493, 0.4381, 0.4331, 0.4324, 0.5253, 0.4228, 0.5185, 0.4231, 0.4546, 0.3937, 0.5089, 0.3892, 0.4952, 0.3987, 0.5017, 0.3992, 0.5027, 0.3544, 0.5493, 0.3247, 0.4482, 0.3892, 0.4952, 0.3937, 0.5089, 0.4231, 0.4546, 0.4228, 0.5185, 0.4029, 0.5048, 0.4032, 0.4954, 0.3247, 0.4482, 0.4231, 0.4546, 0.4032, 0.4954, 0.3892, 0.4952, 0.3987, 0.5017, 0.3998, 0.5019, 0.3995, 0.5023, 0.3995, 0.5023, 0.4032, 0.4954, 0.4029, 0.5048, 0.3997, 0.5025, 0.3998, 0.5019, 0.3892, 0.4952, 0.4032, 0.4954, 0.3998, 0.5019, 0.3987, 0.5017, 0.4029, 0.5048, 0.3937, 0.5089, 0.3992, 0.5027, 0.3997, 0.5025, 0.3995, 0.5024, 0.3995, 0.5024, 0.3995, 0.5023, 0.3995, 0.5023, 0.3997, 0.5025, 0.3992, 0.5027, 0.3995, 0.5024, 0.3995, 0.5024, 0.3992, 0.5027, 0.3987, 0.5017, 0.3995, 0.5023, 0.3995, 0.5024, 0.3998, 0.5019, 0.3997, 0.5025, 0.3995, 0.5024, 0.3995, 0.5023, 0.8367, 0.1921, 0.8378, 0.1581, 0.8687, 0.1579, 0.8688, 0.1921, 0.09044, 0.9176, 0.1215, 0.8931, 0.1243, 0.8929, 0.1494, 0.9299, 0.1215, 0.8931, 0.122, 0.8896, 0.1241, 0.8905, 0.1243, 0.8929, 0.122, 0.8896, 0.08357, 0.8536, 0.1701, 0.8536, 0.1241, 0.8905, 0.1701, 0.8536, 0.1494, 0.9299, 0.1243, 0.8929, 0.1241, 0.8905, 0.122, 0.8896, 0.1215, 0.8931, 0.09044, 0.9176, 0.08357, 0.8536, 0.1102, 0.3321, 0.1109, 0.3659, 0.0262, 0.3695, 0.02015, 0.3373, 0.6686, 0.3706, 0.6687, 0.3487, 0.7531, 0.3502, 0.7614, 0.379, 0.1162, 0.8073, 0.08819, 0.6961, 0.1226, 0.6893, 0.1561, 0.7829, 0.804, 0.7647, 0.7982, 0.6524, 0.8365, 0.652, 0.8447, 0.7492, 0.2863, 0.09954, 0.2865, 0.1762, 0.2285, 0.1781, 0.186, 0.1138, 0.1453, 0.8528, 0.1162, 0.8073, 0.1561, 0.7829, 0.2119, 0.8105, 0.0003925, 0.8342, 0.03962, 0.8072, 0.07433, 0.8118, 0.07063, 0.8528, 0.2863, 0.09954, 0.186, 0.1138, 0.1943, 0.01885, 0.2861, 0.0003925, 0.1124, 0.2731, 0.2054, 0.2858, 0.2006, 0.34, 0.1102, 0.3321, 0.119, 0.204, 0.186, 0.1138, 0.2285, 0.1781, 0.2129, 0.2355, 0.2438, 0.8139, 0.2633, 0.7914, 0.3961, 0.8124, 0.4281, 0.845, 0.1124, 0.2731, 0.1102, 0.3321, 0.02015, 0.3373, 0.009731, 0.2778, 0.781, 0.914, 0.691, 0.906, 0.7029, 0.8527, 0.7836, 0.8595, 0.3421, 0.8458, 0.3345, 0.9377, 0.2564, 0.9233, 0.2409, 0.8458, 0.2869, 0.3523, 0.2797, 0.3857, 0.195, 0.372, 0.2006, 0.34, 0.2006, 0.34, 0.195, 0.372, 0.1109, 0.3659, 0.1102, 0.3321, 0.6805, 0.773, 0.7287, 0.7487, 0.7647, 0.7564, 0.7576, 0.7839, 0.8279, 0.8225, 0.804, 0.7647, 0.8447, 0.7492, 0.8713, 0.7793, 0.07063, 0.8528, 0.07433, 0.8118, 0.1162, 0.8073, 0.1453, 0.8528, 0.7576, 0.7839, 0.7647, 0.7564, 0.804, 0.7647, 0.8279, 0.8225, 0.2867, 0.2394, 0.2129, 0.2355, 0.2285, 0.1781, 0.2865, 0.1762, 0.2868, 0.291, 0.2869, 0.3523, 0.2006, 0.34, 0.2054, 0.2858, 0.5745, 0.379, 0.5838, 0.3491, 0.6687, 0.3487, 0.6686, 0.3706, 0.7029, 0.8527, 0.7054, 0.8233, 0.7811, 0.8278, 0.7836, 0.8595, 0.7708, 0.652, 0.7703, 0.6297, 0.7993, 0.629, 0.7982, 0.6524, 0.08819, 0.6961, 0.08648, 0.6726, 0.1214, 0.6677, 0.1226, 0.6893, 0.03962, 0.8072, 0.03354, 0.7064, 0.06004, 0.7028, 0.07433, 0.8118, 0.7287, 0.7487, 0.7431, 0.6523, 0.7708, 0.652, 0.7647, 0.7564, 0.07433, 0.8118, 0.06004, 0.7028, 0.08819, 0.6961, 0.1162, 0.8073, 0.7647, 0.7564, 0.7708, 0.652, 0.7982, 0.6524, 0.804, 0.7647, 0.7993, 0.629, 0.7995, 0.6133, 0.8365, 0.6116, 0.8389, 0.6275, 0.02579, 0.6845, 0.0244, 0.6693, 0.0519, 0.6652, 0.05537, 0.6814, 0.7431, 0.6523, 0.736, 0.6295, 0.7703, 0.6297, 0.7708, 0.652, 0.06004, 0.7028, 0.05537, 0.6814, 0.08648, 0.6726, 0.08819, 0.6961, 0.03354, 0.7064, 0.02579, 0.6845, 0.05537, 0.6814, 0.06004, 0.7028, 0.7982, 0.6524, 0.7993, 0.629, 0.8389, 0.6275, 0.8365, 0.652, 0.04802, 0.629, 0.0519, 0.6652, 0.0244, 0.6693, 0.01985, 0.6349, 0.04802, 0.629, 0.08086, 0.6279, 0.07956, 0.6586, 0.0519, 0.6652, 0.07956, 0.6586, 0.09012, 0.6535, 0.09374, 0.659, 0.08648, 0.6726, 0.7703, 0.6297, 0.77, 0.6122, 0.7995, 0.6133, 0.7993, 0.629, 0.736, 0.6295, 0.7356, 0.6134, 0.77, 0.6122, 0.7703, 0.6297, 0.05537, 0.6814, 0.0519, 0.6652, 0.07956, 0.6586, 0.08648, 0.6726, 0.09012, 0.6535, 0.09397, 0.6519, 0.09533, 0.6537, 0.09374, 0.659, 0.08648, 0.6726, 0.09374, 0.659, 0.1136, 0.6532, 0.1214, 0.6677, 0.736, 0.6295, 0.7182, 0.6234, 0.7184, 0.6125, 0.7356, 0.6134, 0.08086, 0.6279, 0.09572, 0.6341, 0.09012, 0.6535, 0.07956, 0.6586, 0.09533, 0.6537, 0.09397, 0.6519, 0.1008, 0.6415, 0.1056, 0.6467, 0.09572, 0.6341, 0.1008, 0.6415, 0.09397, 0.6519, 0.09012, 0.6535, 0.7182, 0.6234, 0.7086, 0.6181, 0.7087, 0.6116, 0.7184, 0.6125, 0.09374, 0.659, 0.09533, 0.6537, 0.1056, 0.6467, 0.1136, 0.6532, 0.2867, 0.2394, 0.2868, 0.291, 0.2054, 0.2858, 0.2129, 0.2355, 0.7816, 0.975, 0.6805, 0.9641, 0.691, 0.906, 0.781, 0.914, 0.119, 0.204, 0.1124, 0.2731, 0.009731, 0.2778, 0.0003925, 0.2099, 0.119, 0.204, 0.2129, 0.2355, 0.2054, 0.2858, 0.1124, 0.2731, 0.8467, 0.6098, 0.8507, 0.609, 0.7763, 0.5855, 0.7763, 0.5887, 0.8018, 0.2118, 0.8025, 0.2081, 0.8778, 0.2081, 0.8763, 0.2141, 0.6286, 0.9648, 0.6479, 0.9637, 0.5575, 0.963, 0.5575, 0.9643, 0.7056, 0.6098, 0.7018, 0.609, 0.7763, 0.5855, 0.7763, 0.5887, 0.4858, 0.9647, 0.4675, 0.9636, 0.5575, 0.963, 0.5575, 0.9643, 0.8018, 0.1979, 0.8026, 0.1939, 0.8779, 0.1939, 0.8763, 0.2004, 0.5745, 0.3798, 0.5745, 0.3798, 0.5745, 0.3798, 0.5745, 0.3798, 0.5745, 0.3798, 0.5745, 0.3798, 0.5745, 0.3798, 0.5745, 0.3798, 0.5745, 0.3798, 0.5745, 0.3798, 0.5745, 0.3798, 0.5745, 0.3798, 0.5745, 0.3798, 0.5745, 0.3798, 0.5745, 0.3798, 0.5745, 0.3798, 0.4675, 0.9636, 0.4675, 0.962, 0.5576, 0.9614, 0.5575, 0.963, 0.6479, 0.9637, 0.6479, 0.9622, 0.5576, 0.9614, 0.5575, 0.963, 0.6498, 0.3464, 0.6501, 0.3296, 0.7278, 0.3312, 0.7278, 0.3479, 0.4675, 0.962, 0.4676, 0.9488, 0.5576, 0.9448, 0.5576, 0.9614, 0.6479, 0.9622, 0.6479, 0.9489, 0.5576, 0.9448, 0.5576, 0.9614, 0.8057, 0.3464, 0.8054, 0.3296, 0.8807, 0.332, 0.881, 0.3455, 0.8057, 0.3464, 0.8054, 0.3296, 0.7278, 0.3312, 0.7278, 0.3479, 0.6498, 0.3464, 0.6501, 0.3296, 0.5748, 0.332, 0.5745, 0.3455, 0.8054, 0.3296, 0.8041, 0.2348, 0.8768, 0.2277, 0.8807, 0.332, 0.8054, 0.3296, 0.8041, 0.2348, 0.7278, 0.2358, 0.7278, 0.3312, 0.6501, 0.3296, 0.6514, 0.2348, 0.5787, 0.2277, 0.5748, 0.332, 0.6501, 0.3296, 0.6514, 0.2348, 0.7278, 0.2358, 0.7278, 0.3312, 0.4676, 0.9488, 0.4716, 0.8458, 0.5577, 0.8508, 0.5576, 0.9448, 0.6479, 0.9489, 0.6438, 0.8458, 0.5577, 0.8508, 0.5576, 0.9448, 0.4226, 0.6513, 0.4174, 0.6559, 0.264, 0.6638, 0.2613, 0.6587, 0.2409, 0.6281, 0.2613, 0.6587, 0.2633, 0.7914, 0.2438, 0.8139, 0.4281, 0.845, 0.3961, 0.8124, 0.4226, 0.6513, 0.4496, 0.6281, 0.4496, 0.6281, 0.4226, 0.6513, 0.2613, 0.6587, 0.2409, 0.6281, 0.3913, 0.809, 0.3854, 0.8039, 0.4101, 0.6624, 0.4174, 0.6559, 0.2633, 0.7914, 0.2668, 0.7883, 0.3913, 0.809, 0.3961, 0.8124, 0.3961, 0.8124, 0.3913, 0.809, 0.4174, 0.6559, 0.4226, 0.6513, 0.2613, 0.6587, 0.264, 0.6638, 0.2668, 0.7883, 0.2633, 0.7914, 0.4101, 0.6624, 0.3826, 0.6866, 0.282, 0.691, 0.2681, 0.6702, 0.264, 0.6638, 0.2681, 0.6702, 0.2715, 0.7843, 0.2668, 0.7883, 0.4174, 0.6559, 0.4101, 0.6624, 0.2681, 0.6702, 0.264, 0.6638, 0.2668, 0.7883, 0.2715, 0.7843, 0.3854, 0.8039, 0.3913, 0.809, 0.2838, 0.7735, 0.3103, 0.7503, 0.3216, 0.7536, 0.3662, 0.7869, 0.2715, 0.7843, 0.2838, 0.7735, 0.3662, 0.7869, 0.3854, 0.8039, 0.3854, 0.8039, 0.3662, 0.7869, 0.3826, 0.6866, 0.4101, 0.6624, 0.2681, 0.6702, 0.282, 0.691, 0.2838, 0.7735, 0.2715, 0.7843, 0.3216, 0.7536, 0.3145, 0.7473, 0.3149, 0.7463, 0.3254, 0.737, 0.3662, 0.7869, 0.3216, 0.7536, 0.3254, 0.737, 0.3826, 0.6866, 0.282, 0.691, 0.3086, 0.7387, 0.3103, 0.7503, 0.2838, 0.7735, 0.3826, 0.6866, 0.3254, 0.737, 0.3086, 0.7387, 0.282, 0.691, 0.3149, 0.7463, 0.3142, 0.7469, 0.3141, 0.7469, 0.3138, 0.7465, 0.3086, 0.7387, 0.3138, 0.7465, 0.314, 0.7471, 0.3103, 0.7503, 0.3254, 0.737, 0.3149, 0.7463, 0.3138, 0.7465, 0.3086, 0.7387, 0.3103, 0.7503, 0.314, 0.7471, 0.3145, 0.7473, 0.3216, 0.7536, 0.3141, 0.747, 0.3141, 0.7469, 0.3142, 0.7469, 0.3142, 0.747, 0.314, 0.7471, 0.3141, 0.747, 0.3142, 0.747, 0.3145, 0.7473, 0.3145, 0.7473, 0.3142, 0.747, 0.3142, 0.7469, 0.3149, 0.7463, 0.3138, 0.7465, 0.3141, 0.7469, 0.3141, 0.747, 0.314, 0.7471, 0.8018, 0.1931, 0.8018, 0.1579, 0.8359, 0.1584, 0.8357, 0.1923, 0.07517, 0.921, 0.0003925, 0.9344, 0.03818, 0.8904, 0.03849, 0.8919, 0.03849, 0.8919, 0.03818, 0.8904, 0.0395, 0.8886, 0.04143, 0.8902, 0.04143, 0.8902, 0.0395, 0.8886, 0.0003925, 0.8565, 0.08279, 0.8536, 0.0003925, 0.8565, 0.0395, 0.8886, 0.03818, 0.8904, 0.0003925, 0.9344, 0.04143, 0.8902, 0.08279, 0.8536, 0.07517, 0.921, 0.03849, 0.8919, 0.0, 0.0, 0.0, 0.0, 0.0, 0.0, 0.0, 0.0, 0.0, 0.0, 0.0, 0.0, 0.0, 0.0, 0.0, 0.0, 0.0, 0.0, 0.0, 0.0, 0.0, 0.0, 0.0, 0.0, 0.0, 0.0, 0.0, 0.0, 0.0, 0.0, 0.0, 0.0, 0.0, 0.0, 0.0, 0.0, 0.0, 0.0, 0.0, 0.0, 0.0, 0.0, 0.0, 0.0, 0.0, 0.0, 0.0, 0.0, 0.0, 0.0, 0.0, 0.0, 0.0, 0.0, 0.0, 0.0, 0.0, 0.0, 0.0, 0.0, 0.0, 0.0, 0.0, 0.0, 0.0, 0.0, 0.0, 0.0, 0.0, 0.0, 0.0, 0.0, 0.0, 0.0, 0.0, 0.0, 0.0, 0.0, 0.0, 0.0, 0.0, 0.0, 0.0, 0.0, 0.0, 0.0, 0.0, 0.0, 0.0, 0.0, 0.0, 0.0, 0.0, 0.0, 0.0, 0.0, 0.0, 0.0, 0.0, 0.0, 0.0, 0.0, 0.0, 0.0, 0.0, 0.0, 0.0, 0.0, 0.0, 0.0, 0.0, 0.0, 0.0, 0.0, 0.0, 0.0, 0.0, 0.0, 0.0, 0.0, 0.0, 0.0, 0.0, 0.0, 0.0, 0.0, 0.0, 0.0, 0.0, 0.0, 0.0, 0.0, 0.0, 0.0, 0.0, 0.0, 0.0, 0.0, 0.0, 0.0, 0.0, 0.0, 0.0, 0.0, 0.0, 0.0, 0.0, 0.0, 0.0, 0.0, 0.0, 0.0, 0.0, 0.0, 0.0, 0.0, 0.0, 0.0, 0.0, 0.0, 0.0, 0.0, 0.0, 0.0, 0.0, 0.0, 0.0, 0.0, 0.0, 0.0, 0.0, 0.0, 0.0, 0.0, 0.0, 0.0, 0.0, 0.0, 0.0, 0.0, 0.0, 0.0, 0.0, 0.0, 0.0, 0.0, 0.0, 0.0, 0.0, 0.0, 0.0, 0.0, 0.0, 0.0, 0.0, 0.0, 0.0, 0.0, 0.0, 0.0, 0.0, 0.0, 0.0, 0.0, 0.0, 0.0, 0.0, 0.0, 0.0, 0.0, 0.0, 0.0, 0.0, 0.0, 0.0, 0.0, 0.0, 0.0, 0.0, 0.0, 0.0, 0.0, 0.0, 0.0, 0.0, 0.0, 0.0, 0.0, 0.0, 0.0, 0.0, 0.0, 0.0, 0.0, 0.0, 0.0, 0.0, 0.0, 0.0, 0.0, 0.0, 0.0, 0.0, 0.0, 0.0, 0.0, 0.0, 0.0, 0.0, 0.0, 0.0, 0.0, 0.0, 0.0, 0.0, 0.0, 0.4716, 0.8458, 0.5577, 0.8508, 0.6438, 0.8458, 0.8878, 0.2729, 0.8875, 0.1966, 0.8851, 0.1205])
me_cube.materials.append(mat_material)
me_cube.use_remesh_preserve_volume = False
me_cube.use_remesh_preserve_attributes = False
me_cube.use_mirror_vertex_groups = False
me_cube.update()
arm_armature = bpy.data.armatures.new('Armature')  # bones are not reproduced

# ---- objects
ob_armature = bpy.data.objects.new('Armature', arm_armature)
ob_cube = bpy.data.objects.new('Cube', me_cube)
ob_lamp = bpy.data.objects.new('Lamp', light_lamp)
ob_camera = bpy.data.objects.new('Camera', cam_camera)

# ---- transforms, parenting, visibility, modifiers, constraints
ob_armature.location = (0.0, 0.0, -1.356)
ob_armature.scale = (1.596, 1.596, 1.596)
ob_armature.lineart.crease_threshold = 0.0
ob_cube.parent = ob_armature
ob_cube.matrix_parent_inverse = Matrix(((0.6265, 0.0, 0.0, 0.0), (0.0, 0.6265, 0.0, 0.0), (0.0, 0.0, 0.6265, 0.8497), (0.0, 0.0, 0.0, 1.0)))
ob_cube.location = (0.0, 0.0, 0.0)
ob_cube.scale = (1.725, 1.725, 1.725)
ob_cube.lock_rotations_4d = False
ob_cube.empty_display_type = 'ARROWS'
ob_cube.lineart.crease_threshold = 0.0
_vg = ob_cube.vertex_groups.new(name='Bone')
for _i, _w in zip([123, 124, 125, 126, 127, 128, 129, 130, 131, 132, 133, 134, 135, 137, 138, 140, 167, 168, 169, 170, 171, 172, 182, 183, 186, 187, 190, 191, 195, 218, 220, 221, 222, 223, 224, 225, 226, 227, 228, 229, 230, 231, 232, 233, 234, 235, 236, 237, 238, 239, 240, 242, 243, 244, 246, 273, 274, 275, 276, 277, 278, 279, 280, 281, 282, 283, 302, 303, 306, 307, 310, 311, 315], [0.07006, 0.1019, 0.05446, 0.536, 0.1131, 0.003909, 0.002809, 0.1197, 0.0007122, 0.1355, 0.2207, 0.1865, 0.161, 0.004091, 0.1128, 0.1042, 0.1246, 0.5318, 0.3967, 0.1242, 0.1405, 0.001762, 0.03152, 0.06722, 0.02291, 0.06156, 0.01282, 0.0548, 0.01479, 0.9999, 0.07061, 0.5353, 0.09644, 0.656, 0.05778, 0.6216, 0.5363, 0.6186, 0.1133, 0.004627, 0.003538, 0.1211, 0.0006758, 0.1433, 0.07493, 0.1369, 0.2224, 0.1882, 0.5551, 0.5318, 0.161, 0.009045, 0.8346, 0.1073, 0.09098, 0.1269, 0.6441, 0.7067, 0.5326, 0.3975, 0.1255, 0.1418, 0.5281, 0.4994, 0.00674, 0.8348, 0.03216, 0.06738, 0.02349, 0.06172, 0.01334, 0.05495, 0.01501]): _vg.add([_i], _w, 'REPLACE')
_vg = ob_cube.vertex_groups.new(name='Bone.005')
for _i, _w in zip([123, 123, 126, 126, 131, 131, 135, 135, 136, 168, 168, 184, 188, 192, 220, 220, 221, 223, 223, 225, 226, 226, 232, 232, 233, 233, 234, 239, 240, 240, 241, 275, 275, 276, 276, 304, 308, 312], [0.0006051, 0.2633, 0.1424, 0.1686, 0.06849, 0.0009059, 0.4938, 0.05413, 0.02046, 0.05238, 0.3322, 0.02579, 0.01948, 0.012, 0.0007154, 0.2633, 0.0668, 0.1542, 0.1288, 0.3301, 0.1424, 0.1686, 0.06837, 0.0009059, 0.5872, 0.03426, 0.4079, 0.4215, 0.4938, 0.05413, 0.01846, 0.05815, 0.2068, 0.05244, 0.3322, 0.02559, 0.01929, 0.01183]): _vg.add([_i], _w, 'REPLACE')
_vg = ob_cube.vertex_groups.new(name='Bone.001')
for _i, _w in zip([0, 1, 2, 3, 4, 5, 6, 7, 8, 9, 10, 11, 12, 13, 14, 15, 16, 17, 18, 19, 20, 21, 22, 23, 24, 25, 26, 27, 28, 29, 30, 31, 32, 33, 34, 35, 36, 37, 38, 39, 40, 41, 42, 43, 44, 45, 46, 47, 48, 49, 50, 51, 52, 53, 54, 55, 56, 57, 58, 59, 60, 61, 62, 63, 64, 65, 66, 67, 68, 69, 70, 71, 72, 73, 74, 75, 76, 77, 78, 79, 80, 81, 82, 83, 84, 85, 86, 87, 88, 89, 90, 91, 92, 93, 94, 95, 96, 97, 98, 99, 100, 101, 102, 103, 104, 105, 106, 107, 108, 109, 110, 111, 112, 113, 114, 115, 116, 117, 118, 119, 120, 121, 122, 131, 135, 184, 188, 192, 219, 223, 232, 233, 234, 240, 304, 308, 312, 338, 339, 340, 341, 342, 343, 344, 345, 346, 347, 348, 349, 350, 351, 352, 353, 354, 355, 356, 357, 358, 359, 360, 361, 362, 363, 364, 365, 366, 367, 368, 369, 370], [1.0, 1.0, 1.0, 1.0, 1.0, 1.0, 1.0, 1.0, 1.0, 1.0, 1.0, 1.0, 1.0, 1.0, 1.0, 1.0, 1.0, 1.0, 1.0, 1.0, 1.0, 1.0, 1.0, 1.0, 1.0, 1.0, 1.0, 1.0, 1.0, 1.0, 1.0, 1.0, 1.0, 1.0, 1.0, 1.0, 1.0, 1.0, 1.0, 1.0, 1.0, 1.0, 1.0, 1.0, 1.0, 1.0, 1.0, 1.0, 1.0, 1.0, 1.0, 1.0, 1.0, 1.0, 1.0, 1.0, 1.0, 1.0, 1.0, 1.0, 1.0, 1.0, 1.0, 1.0, 0.9947, 0.9949, 0.995, 0.9951, 0.9952, 0.9952, 0.9952, 0.9951, 0.9954, 1.0, 0.9956, 0.9957, 0.9958, 0.9959, 0.9959, 0.9959, 0.9958, 0.9959, 0.996, 0.996, 0.996, 0.9959, 0.9958, 0.9956, 0.9954, 0.9955, 0.9955, 0.9954, 0.9953, 0.9952, 0.995, 0.9948, 0.9945, 1.0, 1.0, 1.0, 1.0, 1.0, 1.0, 1.0, 1.0, 1.0, 1.0, 1.0, 1.0, 1.0, 1.0, 1.0, 1.0, 1.0, 1.0, 1.0, 1.0, 1.0, 1.0, 1.0, 1.0, 1.0, 1.0, 0.09299, 0.07755, 0.05001, 0.04153, 0.03151, 1.0, 0.01707, 0.09288, 0.1504, 0.1297, 0.07753, 0.04981, 0.04134, 0.03133, 1.002, 1.002, 1.002, 1.002, 1.002, 1.002, 1.002, 1.002, 1.002, 1.002, 1.002, 1.002, 1.002, 1.002, 1.002, 1.002, 1.002, 1.002, 1.002, 1.002, 1.002, 1.002, 1.002, 1.002, 1.002, 1.002, 1.002, 1.002, 1.002, 1.002, 1.002, 1.002, 1.002]): _vg.add([_i], _w, 'REPLACE')
_vg = ob_cube.vertex_groups.new(name='Bone.002')
for _i, _w in zip([123, 125, 126, 127, 130, 131, 133, 134, 135, 136, 167, 168, 169, 170, 182, 183, 184, 185, 186, 187, 188, 189, 190, 191, 192, 193, 194, 195, 196, 197, 198, 199, 200, 201, 203, 204, 205, 221, 223, 227, 233, 234, 274], [0.7277, 0.05591, 0.1515, 0.7959, 0.03023, 0.7936, 0.002007, 0.0834, 0.2124, 0.9022, 0.238, 0.0756, 0.2818, 0.03109, 0.8154, 0.8722, 0.8728, 0.9351, 0.8233, 0.8826, 0.8809, 0.9409, 0.8307, 0.895, 0.8904, 0.9477, 0.8364, 0.9328, 0.9195, 0.9696, 0.1679, 0.8203, 0.8814, 0.9387, 0.07381, 0.05084, 0.09207, 0.1572, 0.02, 0.0113, 0.04217, 0.1885, 0.08256]): _vg.add([_i], _w, 'REPLACE')
_vg = ob_cube.vertex_groups.new(name='Bone.010')
for _i, _w in zip([220, 221, 223, 224, 226, 227, 228, 231, 232, 233, 234, 236, 237, 240, 241, 273, 274, 276, 277, 278, 302, 303, 304, 305, 306, 307, 308, 309, 310, 311, 312, 313, 314, 315, 316, 317, 318, 319, 320, 321, 323, 324, 325], [0.7282, 0.1574, 0.02014, 0.05925, 0.1518, 0.01164, 0.7961, 0.03193, 0.794, 0.04225, 0.1892, 0.003271, 0.08448, 0.2126, 0.9051, 0.2413, 0.08276, 0.07621, 0.2825, 0.0327, 0.8155, 0.8723, 0.8731, 0.9368, 0.8233, 0.8826, 0.8813, 0.9423, 0.8307, 0.8951, 0.8908, 0.9489, 0.8362, 0.9328, 0.9198, 0.9701, 0.1679, 0.82, 0.8818, 0.9388, 0.07378, 0.05086, 0.09209]): _vg.add([_i], _w, 'REPLACE')
_vg = ob_cube.vertex_groups.new(name='Bone.005')
_vg = ob_cube.vertex_groups.new(name='Bone.006')
for _i, _w in zip([123, 182, 186, 190, 194, 198, 199, 200, 201, 202, 203, 204, 205, 206, 207, 208, 209, 210, 211, 212, 213, 214, 215, 216, 217], [0.0125, 0.04831, 0.05568, 0.06505, 0.1062, 0.8282, 0.1727, 0.1134, 0.0577, 0.9974, 0.9255, 0.9488, 0.9075, 1.0, 0.9928, 0.9964, 0.992, 1.0, 1.0, 1.0, 1.0, 1.0, 1.0, 1.0, 1.0]): _vg.add([_i], _w, 'REPLACE')
_vg = ob_cube.vertex_groups.new(name='Bone.007')
for _i, _w in zip([124, 128, 129, 138, 140, 141, 142, 143, 144, 145, 146, 147, 148, 149, 150, 151, 152, 153, 154, 155, 156, 157, 158, 159, 160, 161, 163], [0.02125, 0.01695, 0.01657, 0.0169, 0.008224, 0.8428, 0.9438, 0.8498, 0.9355, 0.9536, 0.9319, 0.2006, 0.8075, 0.1706, 0.8061, 0.7552, 0.73, 0.06415, 0.5555, 0.02735, 0.5623, 0.156, 0.2088, 0.05228, 0.03182, 0.003425, 0.006039]): _vg.add([_i], _w, 'REPLACE')
_vg = ob_cube.vertex_groups.new(name='Bone.003')
for _i, _w in zip([123, 124, 125, 126, 127, 128, 129, 130, 132, 133, 134, 135, 137, 138, 139, 140, 141, 142, 143, 144, 167, 168, 169, 170, 171, 172, 182, 183, 186, 187, 190, 191, 194, 221, 222, 223, 225, 227, 235, 236, 237, 238, 239, 243, 274, 275, 279, 280, 281, 283], [0.1333, 0.8224, 0.873, 0.1191, 0.05737, 0.9309, 0.9239, 0.7985, 0.8026, 0.6972, 0.6872, 0.01648, 0.9373, 0.8239, 0.9666, 0.8542, 0.02204, 0.007065, 0.01482, 0.01182, 0.6015, 0.2995, 0.2762, 0.7919, 0.7958, 0.9389, 0.07132, 0.02428, 0.06387, 0.01882, 0.05517, 0.01212, 0.009539, 0.009853, 0.004944, 0.03361, 0.1658, 0.1522, 0.002422, 0.006553, 0.0006997, 0.1979, 0.2175, 0.07921, 0.07961, 0.0893, 0.00574, 0.2093, 0.2322, 0.07909]): _vg.add([_i], _w, 'REPLACE')
_vg = ob_cube.vertex_groups.new(name='Bone.004')
for _i, _w in zip([124, 132, 133, 134, 138, 171, 220, 221, 222, 223, 224, 225, 226, 227, 228, 229, 230, 231, 235, 236, 237, 238, 239, 240, 242, 243, 244, 245, 246, 247, 248, 249, 250, 251, 273, 274, 275, 276, 277, 278, 279, 280, 281, 282, 283, 302, 303, 306, 307, 310, 311, 314], [0.006908, 0.002304, 0.006277, 0.0001228, 0.001464, 0.005651, 0.132, 0.009558, 0.8304, 0.03334, 0.8649, 0.1662, 0.1184, 0.1517, 0.05705, 0.9286, 0.9215, 0.7955, 0.8002, 0.6944, 0.6838, 0.1979, 0.219, 0.01606, 0.9308, 0.08083, 0.8321, 0.961, 0.8729, 0.01878, 0.01124, 0.01849, 0.007934, 0.0005316, 0.5951, 0.07925, 0.08915, 0.2978, 0.2745, 0.789, 0.7935, 0.2091, 0.2338, 0.9324, 0.08072, 0.07069, 0.02386, 0.06332, 0.01843, 0.0547, 0.01177, 0.009087]): _vg.add([_i], _w, 'REPLACE')
_vg = ob_cube.vertex_groups.new(name='Bone.006')
_vg = ob_cube.vertex_groups.new(name='Bone.007')
_vg = ob_cube.vertex_groups.new(name='Bone.008')
for _i, _w in zip([141, 142, 143, 144, 146, 147, 148, 149, 150, 151, 152, 153, 154, 155, 156, 157, 158, 159, 160, 161, 162, 163, 164, 165, 166], [0.1161, 0.002807, 0.1161, 0.007966, 0.03145, 0.7914, 0.1843, 0.8238, 0.1838, 0.2399, 0.2627, 0.934, 0.4415, 0.9603, 0.434, 0.8429, 0.7892, 0.9457, 0.9577, 0.9724, 0.9803, 0.971, 0.9756, 0.9774, 0.9808]): _vg.add([_i], _w, 'REPLACE')
_vg = ob_cube.vertex_groups.new(name='Bone.009')
for _i, _w in zip([220, 302, 306, 310, 314, 318, 319, 320, 321, 322, 323, 324, 325, 326, 327, 328, 329, 330, 331, 332, 333, 334, 335, 336, 337], [0.01271, 0.04855, 0.0558, 0.06519, 0.1064, 0.8282, 0.1729, 0.1131, 0.05756, 0.9974, 0.9255, 0.9488, 0.9075, 1.0, 0.9928, 0.9964, 0.992, 1.0, 1.0, 1.0, 1.0, 1.0, 1.0, 1.0, 1.0]): _vg.add([_i], _w, 'REPLACE')
_vg = ob_cube.vertex_groups.new(name='Bone.011')
for _i, _w in zip([222, 229, 230, 244, 245, 246, 247, 248, 249, 250, 251, 252, 253, 254, 255, 256, 257, 258, 259, 260, 261, 262, 263, 264, 265, 266, 270], [0.0187, 0.01991, 0.01923, 0.01447, 0.002239, 0.001294, 0.8488, 0.9388, 0.8448, 0.9412, 0.9429, 0.943, 0.1858, 0.802, 0.1871, 0.8123, 0.7352, 0.7476, 0.05143, 0.5588, 0.04962, 0.5598, 0.1785, 0.1854, 0.03982, 0.04608, 0.003019]): _vg.add([_i], _w, 'REPLACE')
_vg = ob_cube.vertex_groups.new(name='Bone.012')
for _i, _w in zip([247, 248, 249, 250, 251, 252, 253, 254, 255, 256, 257, 258, 259, 260, 261, 262, 263, 264, 265, 266, 267, 268, 269, 270, 271, 272], [0.1122, 0.008425, 0.1192, 0.001871, 0.01233, 0.01742, 0.8073, 0.1889, 0.8064, 0.1785, 0.2586, 0.2467, 0.9472, 0.4378, 0.9488, 0.4369, 0.8201, 0.8131, 0.9535, 0.9503, 0.9782, 0.9752, 0.9744, 0.9726, 0.9803, 0.9782]): _vg.add([_i], _w, 'REPLACE')
_m = ob_cube.modifiers.new('Armature', 'ARMATURE')
_m.object = ob_armature
ob_lamp.parent = ob_armature
ob_lamp.matrix_parent_inverse = Matrix(((0.6265, 0.0, 0.0, 0.0), (0.0, 0.6265, 0.0, 0.0), (0.0, 0.0, 0.6265, 0.8497), (0.0, 0.0, 0.0, 1.0)))
ob_lamp.location = (1.084, -6.28, 5.596)
ob_lamp.rotation_euler = (0.6503, 0.05522, 1.866)
ob_lamp.lock_rotations_4d = False
ob_lamp.empty_display_type = 'ARROWS'
ob_lamp.color = (0.0, 0.0, 0.0, 0.0)
ob_lamp.lineart.crease_threshold = 0.0
ob_camera.parent = ob_armature
ob_camera.matrix_parent_inverse = Matrix(((0.6265, 0.0, 0.0, 0.0), (0.0, 0.6265, 0.0, 0.0), (0.0, 0.0, 0.6265, 0.8497), (0.0, 0.0, 0.0, 1.0)))
ob_camera.location = (7.481, -6.508, 5.344)
ob_camera.rotation_euler = (1.109, 0.01082, 0.8149)
ob_camera.lock_rotations_4d = False
ob_camera.empty_display_type = 'ARROWS'
ob_camera.color = (0.0, 0.0, 0.0, 0.0)
ob_camera.display_type = 'WIRE'
ob_camera.lineart.crease_threshold = 0.0

# ---- collection membership
col_collection_1.objects.link(ob_armature)
col_collection_1.objects.link(ob_cube)
col_collection_1.objects.link(ob_lamp)
col_collection_1.objects.link(ob_camera)

# ---- scene / render settings (as saved in the file)
scene.camera = ob_camera
scene.frame_start = 1; scene.frame_end = 60; scene.frame_set(21)
scene.render.engine = 'BLENDER_EEVEE_NEXT'
scene.render.resolution_percentage = 50
scene.render.dither_intensity = 0.0
scene.cycles.use_denoising = False
scene.cycles.samples = 128
scene.cycles.sampling_pattern = 'TABULATED_SOBOL'
scene.cycles.light_sampling_threshold = 0.0
scene.cycles.use_adaptive_sampling = False
scene.cycles.use_light_tree = False
scene.cycles.blur_glossy = 0.0
scene.cycles.sample_clamp_indirect = 0.0
scene.view_settings.view_transform = 'Standard'
bpy.context.view_layer.update()
